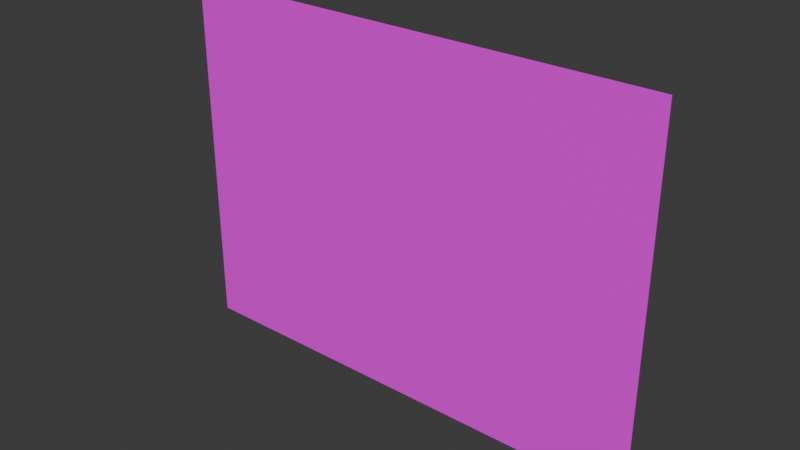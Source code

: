 # Source: malysz.blend  (saved by Blender 5.1.30; exported with 4.5.12 LTS)
import bpy
from mathutils import Matrix  # noqa: F401  (used for matrix-valued properties, if any)

bpy.ops.wm.read_factory_settings(use_empty=True)
scene = bpy.context.scene
scene.name = 'Scene'

# ---- collections
col_collection = bpy.data.collections.new('Collection'); scene.collection.children.link(col_collection)

# ---- images (referenced by path relative to the original .blend; pixels are not part of the script)
import os
ASSET_DIR = os.environ.get("B2B_ASSET_DIR", "")  # directory of the original .blend (textures are referenced by path, not embedded)
HERE = os.path.dirname(os.path.abspath(__file__))  # packed textures are extracted next to this script under _unpacked/

def load_image(name, relpath, width, height, colorspace="sRGB"):
    """Load a texture the original file referenced (path relative to the .blend, or extracted next to this script)."""
    p = next((c for c in (os.path.join(HERE, relpath), os.path.join(ASSET_DIR, relpath)) if relpath and os.path.exists(c)), "")
    if p:
        img = bpy.data.images.load(p, check_existing=True)
        img.name = name
    else:  # same state as the original file: an image datablock whose file is absent (Cycles renders it pink)
        img = bpy.data.images.new(name, width, height)
        img.source = "FILE"
        img.filepath = "//" + (relpath or name)
    img.colorspace_settings.name = colorspace
    return img
img_malysz_png = load_image('malysz.png', 'malysz.png', 1024, 1024, 'sRGB')

# ---- materials (node trees are filled in below, after node groups)
mat_material_001 = bpy.data.materials.new('Material.001')

# ---- material node trees
mat_material_001.use_nodes = True; mat_material_001.node_tree.nodes.clear()
_N = mat_material_001.node_tree.nodes; _L = mat_material_001.node_tree.links
n0 = _N.new('ShaderNodeBsdfPrincipled'); n0.name = 'Principled BSDF'; n0.location = (-200, 100)
n1 = _N.new('ShaderNodeOutputMaterial'); n1.name = 'Material Output'; n1.location = (200, 100)
n2 = _N.new('ShaderNodeTexImage'); n2.name = 'Image Texture'; n2.location = (-490, 80)
n2.image = img_malysz_png
_L.new(n0.outputs[0], n1.inputs[0])
_L.new(n2.outputs[0], n0.inputs[0])
n1.is_active_output = True

# ---- world
world_world = bpy.data.worlds.new('World'); scene.world = world_world
world_world.use_nodes = True; world_world.node_tree.nodes.clear()
_N = world_world.node_tree.nodes; _L = world_world.node_tree.links
n0 = _N.new('ShaderNodeOutputWorld'); n0.name = 'World Output'; n0.location = (200, 100)
n1 = _N.new('ShaderNodeBackground'); n1.name = 'Background'; n1.location = (-200, 100)
n1.inputs[0].default_value = (0.05088, 0.05088, 0.05088, 1.0)
_L.new(n1.outputs[0], n0.inputs[0])
n0.is_active_output = True
world_world.color = (0.05088, 0.05088, 0.05088)
world_world.sun_shadow_jitter_overblur = 0.0

# ---- meshes
me_plane = bpy.data.meshes.new('Plane')
me_plane.from_pydata([(-1.0, -1.0, 0.0), (1.0, -1.0, 0.0), (-1.0, 1.0, 0.0), (1.0, 1.0, 0.0)], [], [(0, 1, 3, 2)])
_uv = me_plane.uv_layers.new(name='UVMap')
_uv.uv.foreach_set('vector', [0.0, 0.0, 1.0, 0.0, 1.0, 1.0, 0.0, 1.0])
me_plane.materials.append(mat_material_001)
me_plane.update()

# ---- objects
ob_plane = bpy.data.objects.new('Plane', me_plane)

# ---- transforms, parenting, visibility, modifiers, constraints
ob_plane.location = (0.0, 0.0, 1.084)
ob_plane.rotation_euler = (1.571, -0.0, 0.0)
ob_plane.scale = (1.45, 1.074, 1.0)

# ---- collection membership
col_collection.objects.link(ob_plane)

# ---- scene / render settings (as saved in the file)
scene.frame_start = 1; scene.frame_end = 250; scene.frame_set(1)
scene.render.engine = 'BLENDER_EEVEE_NEXT'
scene.render.bake_bias = 0.0
scene.render.bake_samples = 0
scene.cycles.sampling_pattern = 'TABULATED_SOBOL'
scene.eevee.use_volume_custom_range = False
bpy.context.view_layer.update()

# ---- added for rendering (the .blend has no active camera and no usable light): camera, sun
cam_auto = bpy.data.cameras.new('AutoCamera')
cam_auto.lens = 50.0
cam_auto.sensor_width = 36.0
cam_auto.clip_end = 1000.0
ob_auto_camera = bpy.data.objects.new('AutoCamera', cam_auto)
scene.collection.objects.link(ob_auto_camera)
ob_auto_camera.location = (3.33952, -4.00743, 3.75599)
ob_auto_camera.rotation_euler = (1.09748, -7.21219e-08, 0.694738)
scene.camera = ob_auto_camera
light_auto_sun = bpy.data.lights.new('AutoSun', 'SUN')
light_auto_sun.energy = 3.0
light_auto_sun.angle = 0.0523599
ob_auto_sun = bpy.data.objects.new('AutoSun', light_auto_sun)
scene.collection.objects.link(ob_auto_sun)
ob_auto_sun.rotation_euler = (0.872665, 0.174533, 0.523599)
bpy.context.view_layer.update()
